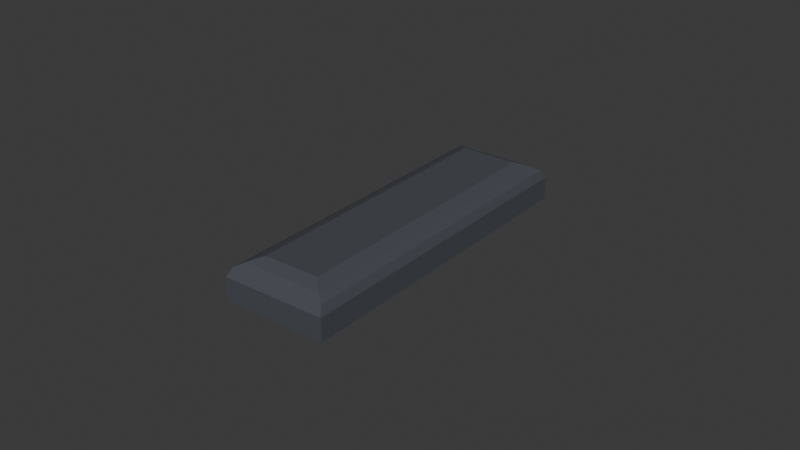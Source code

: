 # Source: ingot_iron.blend  (saved by Blender 4.2.66; exported with 4.5.12 LTS)
import bpy
from mathutils import Matrix  # noqa: F401  (used for matrix-valued properties, if any)

bpy.ops.wm.read_factory_settings(use_empty=True)
scene = bpy.context.scene
scene.name = 'Scene'

# ---- collections
col_collection = bpy.data.collections.new('Collection'); scene.collection.children.link(col_collection)

# ---- materials (node trees are filled in below, after node groups)
mat_material = bpy.data.materials.new('Material')
mat_material.alpha_threshold = 0.0
mat_material.roughness = 0.5
mat_material.line_color = (0.0, 0.0, 0.0, 1.0)

# ---- material node trees
mat_material.use_nodes = True; mat_material.node_tree.nodes.clear()
_N = mat_material.node_tree.nodes; _L = mat_material.node_tree.links
n0 = _N.new('ShaderNodeOutputMaterial'); n0.name = 'Material Output'; n0.location = (300, 300)
n1 = _N.new('ShaderNodeBsdfPrincipled'); n1.name = 'Principled BSDF'; n1.location = (10, 300)
n1.inputs[0].default_value = (0.07305, 0.07959, 0.09508, 1.0)
n1.inputs[3].default_value = 1.45
_L.new(n1.outputs[0], n0.inputs[0])
n0.is_active_output = True

# ---- world
world_world = bpy.data.worlds.new('World'); scene.world = world_world
world_world.use_nodes = True; world_world.node_tree.nodes.clear()
_N = world_world.node_tree.nodes; _L = world_world.node_tree.links
n0 = _N.new('ShaderNodeOutputWorld'); n0.name = 'World Output'; n0.location = (300, 300)
n1 = _N.new('ShaderNodeBackground'); n1.name = 'Background'; n1.location = (10, 300)
n1.inputs[0].default_value = (0.05088, 0.05088, 0.05088, 1.0)
_L.new(n1.outputs[0], n0.inputs[0])
n0.is_active_output = True
world_world.color = (0.05088, 0.05088, 0.05088)
world_world.sun_shadow_jitter_overblur = 0.0

# ---- meshes
me_item = bpy.data.meshes.new('Item')
me_item.from_pydata([(0.1951, -0.09439, -0.007281), (0.1059, -0.1891, -0.007281), (-0.1059, 0.1891, -0.007281), (-0.1951, 0.09439, -0.007281), (0.1527, -0.09586, 0.0425), (0.1944, -0.09461, 0.02046), (0.1735, -0.09523, 0.03633), (0.1865, -0.09361, 0.03071), (0.104, -0.1476, 0.0425), (0.1052, -0.1893, 0.02046), (0.1046, -0.1685, 0.03633), (0.1037, -0.1814, 0.03071), (-0.1054, 0.1472, 0.0425), (-0.1066, 0.1888, 0.02046), (-0.106, 0.168, 0.03633), (-0.1051, 0.181, 0.03071), (-0.1541, 0.09542, 0.0425), (-0.1958, 0.09417, 0.02046), (-0.175, 0.09479, 0.03633), (-0.1879, 0.09317, 0.03071)], [], [(1, 9, 17, 3), (3, 17, 13, 2), (2, 0, 1, 3), (4, 12, 16, 8), (0, 5, 9, 1), (8, 16, 18, 10), (10, 18, 19, 11), (11, 19, 17, 9), (4, 8, 10, 6), (6, 10, 11, 7), (7, 11, 9, 5), (16, 12, 14, 18), (18, 14, 15, 19), (19, 15, 13, 17), (12, 4, 6, 14), (14, 6, 7, 15), (15, 7, 5, 13), (2, 13, 5, 0)])
_uv = me_item.uv_layers.new(name='UVMap')
_uv.uv.foreach_set('vector', [0.375, 0.75, 0.5684, 0.75, 0.5684, 1.0, 0.375, 1.0, 0.375, 0.0, 0.5684, 0.0, 0.5684, 0.25, 0.375, 0.25, 0.125, 0.5, 0.375, 0.5, 0.375, 0.75, 0.125, 0.75, 0.6428, 0.5566, 0.8572, 0.5566, 0.8572, 0.6934, 0.6428, 0.6934, 0.375, 0.5, 0.5684, 0.5, 0.5684, 0.75, 0.375, 0.75, 0.6428, 0.6934, 0.8572, 0.6934, 0.8661, 0.7217, 0.6339, 0.7217, 0.6339, 0.7217, 0.8661, 0.7217, 0.8726, 0.75, 0.6274, 0.75, 0.625, 0.7524, 0.625, 0.9976, 0.5684, 1.0, 0.5684, 0.75, 0.6428, 0.5566, 0.6428, 0.6934, 0.6339, 0.7217, 0.6339, 0.5283, 0.6339, 0.5283, 0.6339, 0.7217, 0.5967, 0.7424, 0.5967, 0.5076, 0.5967, 0.5076, 0.5967, 0.7424, 0.5684, 0.75, 0.5684, 0.5, 0.8572, 0.6934, 0.8572, 0.5566, 0.8661, 0.5283, 0.8661, 0.7217, 0.8661, 0.7217, 0.8661, 0.5283, 0.875, 0.5076, 0.875, 0.7424, 0.625, 0.007587, 0.625, 0.2424, 0.5684, 0.25, 0.5684, 0.0, 0.8572, 0.5566, 0.6428, 0.5566, 0.6339, 0.5283, 0.8661, 0.5283, 0.8661, 0.5283, 0.6339, 0.5283, 0.6274, 0.5, 0.8726, 0.5, 0.625, 0.2524, 0.625, 0.4976, 0.5684, 0.5, 0.5684, 0.25, 0.375, 0.25, 0.5684, 0.25, 0.5684, 0.5, 0.375, 0.5])
me_item.materials.append(mat_material)
me_item.use_mirror_vertex_groups = False
me_item.update()

# ---- objects
ob_item = bpy.data.objects.new('Item', me_item)

# ---- transforms, parenting, visibility, modifiers, constraints
ob_item.location = (0.0, 0.0, 0.0)
ob_item.rotation_euler = (0.0, -0.0, -0.7854)
ob_item.lock_rotations_4d = False
ob_item.empty_display_type = 'ARROWS'
ob_item.lineart.crease_threshold = 0.0

# ---- collection membership
col_collection.objects.link(ob_item)

# ---- scene / render settings (as saved in the file)
scene.frame_start = 1; scene.frame_end = 250; scene.frame_set(1)
scene.render.engine = 'BLENDER_EEVEE_NEXT'
bpy.context.view_layer.update()

# ---- added for rendering (the .blend has no active camera and no usable light): camera, sun
cam_auto = bpy.data.cameras.new('AutoCamera')
cam_auto.lens = 50.0
cam_auto.sensor_width = 36.0
cam_auto.clip_end = 1000.0
ob_auto_camera = bpy.data.objects.new('AutoCamera', cam_auto)
scene.collection.objects.link(ob_auto_camera)
ob_auto_camera.location = (0.712832, -0.855619, 0.588138)
ob_auto_camera.rotation_euler = (1.09748, -7.21219e-08, 0.694738)
scene.camera = ob_auto_camera
light_auto_sun = bpy.data.lights.new('AutoSun', 'SUN')
light_auto_sun.energy = 3.0
light_auto_sun.angle = 0.0523599
ob_auto_sun = bpy.data.objects.new('AutoSun', light_auto_sun)
scene.collection.objects.link(ob_auto_sun)
ob_auto_sun.rotation_euler = (0.872665, 0.174533, 0.523599)
bpy.context.view_layer.update()
